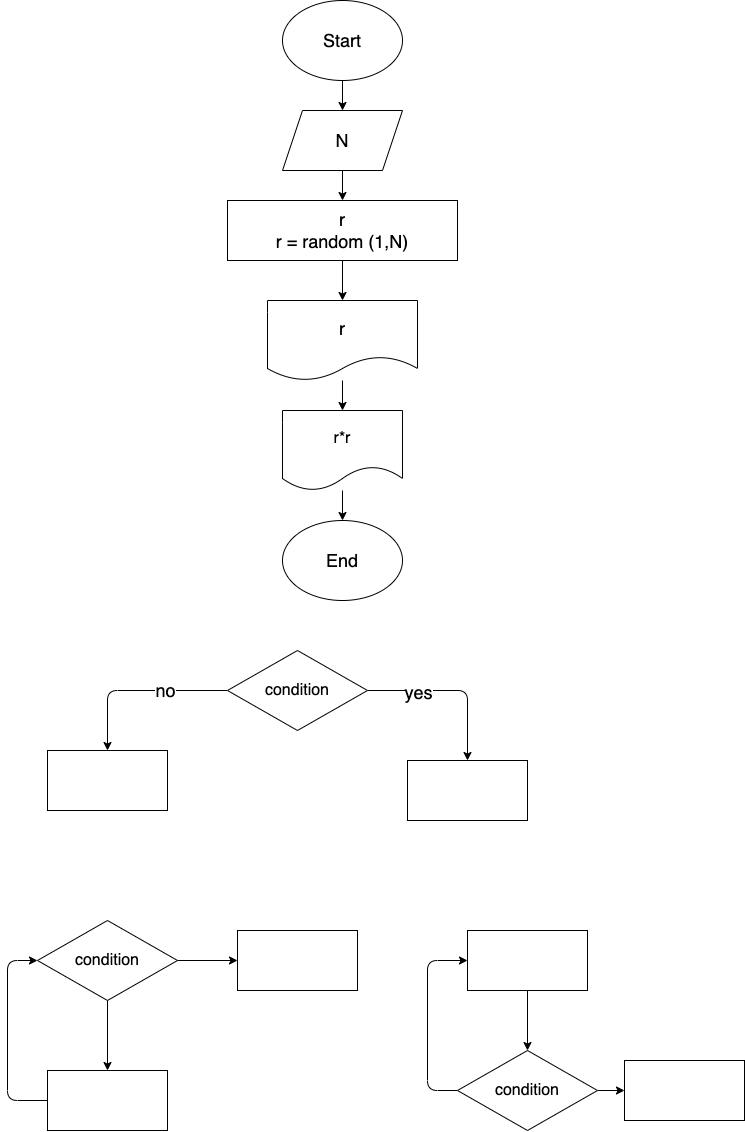

The diagram above was exported from draw.io. Its source (the exported page's mxGraphModel, read from the mxfile embedded in the PNG):
<mxGraphModel dx="832" dy="1614" grid="1" gridSize="10" guides="1" tooltips="1" connect="1" arrows="1" fold="1" page="1" pageScale="1" pageWidth="827" pageHeight="1169" math="0" shadow="0">
  <root>
    <mxCell id="0" />
    <mxCell id="1" parent="0" />
    <mxCell id="5" style="edgeStyle=none;html=1;entryX=0.5;entryY=0;entryDx=0;entryDy=0;fontSize=18;" parent="1" source="2" target="3" edge="1">
      <mxGeometry relative="1" as="geometry">
        <Array as="points">
          <mxPoint x="550" y="70" />
        </Array>
      </mxGeometry>
    </mxCell>
    <mxCell id="10" value="yes" style="edgeLabel;html=1;align=center;verticalAlign=middle;resizable=0;points=[];fontSize=18;" parent="5" vertex="1" connectable="0">
      <mxGeometry x="-0.4018" y="-2" relative="1" as="geometry">
        <mxPoint as="offset" />
      </mxGeometry>
    </mxCell>
    <mxCell id="7" style="edgeStyle=none;html=1;exitX=0;exitY=0.5;exitDx=0;exitDy=0;entryX=0.5;entryY=0;entryDx=0;entryDy=0;fontSize=18;" parent="1" source="2" target="4" edge="1">
      <mxGeometry relative="1" as="geometry">
        <Array as="points">
          <mxPoint x="190" y="70" />
        </Array>
      </mxGeometry>
    </mxCell>
    <mxCell id="11" value="no" style="edgeLabel;html=1;align=center;verticalAlign=middle;resizable=0;points=[];fontSize=18;" parent="7" vertex="1" connectable="0">
      <mxGeometry x="-0.2983" relative="1" as="geometry">
        <mxPoint as="offset" />
      </mxGeometry>
    </mxCell>
    <mxCell id="2" value="&lt;font size=&quot;3&quot;&gt;condition&lt;br&gt;&lt;/font&gt;" style="rhombus;whiteSpace=wrap;html=1;" parent="1" vertex="1">
      <mxGeometry x="310" y="30" width="140" height="80" as="geometry" />
    </mxCell>
    <mxCell id="3" value="" style="rounded=0;whiteSpace=wrap;html=1;fontSize=18;" parent="1" vertex="1">
      <mxGeometry x="490" y="140" width="120" height="60" as="geometry" />
    </mxCell>
    <mxCell id="4" value="" style="rounded=0;whiteSpace=wrap;html=1;fontSize=18;" parent="1" vertex="1">
      <mxGeometry x="130" y="130" width="120" height="60" as="geometry" />
    </mxCell>
    <mxCell id="15" style="edgeStyle=none;html=1;entryX=0.5;entryY=0;entryDx=0;entryDy=0;fontSize=18;" parent="1" source="12" target="14" edge="1">
      <mxGeometry relative="1" as="geometry" />
    </mxCell>
    <mxCell id="17" value="" style="edgeStyle=none;html=1;fontSize=18;" parent="1" source="12" target="13" edge="1">
      <mxGeometry relative="1" as="geometry" />
    </mxCell>
    <mxCell id="12" value="&lt;font size=&quot;3&quot;&gt;condition&lt;br&gt;&lt;/font&gt;" style="rhombus;whiteSpace=wrap;html=1;" parent="1" vertex="1">
      <mxGeometry x="120" y="300" width="140" height="80" as="geometry" />
    </mxCell>
    <mxCell id="13" value="" style="rounded=0;whiteSpace=wrap;html=1;fontSize=18;" parent="1" vertex="1">
      <mxGeometry x="320" y="310" width="120" height="60" as="geometry" />
    </mxCell>
    <mxCell id="16" style="edgeStyle=none;html=1;entryX=0;entryY=0.5;entryDx=0;entryDy=0;fontSize=18;" parent="1" source="14" target="12" edge="1">
      <mxGeometry relative="1" as="geometry">
        <Array as="points">
          <mxPoint x="90" y="480" />
          <mxPoint x="90" y="340" />
        </Array>
      </mxGeometry>
    </mxCell>
    <mxCell id="14" value="" style="rounded=0;whiteSpace=wrap;html=1;fontSize=18;" parent="1" vertex="1">
      <mxGeometry x="130" y="450" width="120" height="60" as="geometry" />
    </mxCell>
    <mxCell id="21" style="edgeStyle=none;html=1;entryX=0;entryY=0.5;entryDx=0;entryDy=0;fontSize=18;" parent="1" source="18" target="19" edge="1">
      <mxGeometry relative="1" as="geometry">
        <Array as="points">
          <mxPoint x="510" y="470" />
          <mxPoint x="510" y="340" />
        </Array>
      </mxGeometry>
    </mxCell>
    <mxCell id="25" value="" style="edgeStyle=none;html=1;fontSize=18;" parent="1" source="18" target="22" edge="1">
      <mxGeometry relative="1" as="geometry" />
    </mxCell>
    <mxCell id="18" value="&lt;font size=&quot;3&quot;&gt;condition&lt;br&gt;&lt;/font&gt;" style="rhombus;whiteSpace=wrap;html=1;" parent="1" vertex="1">
      <mxGeometry x="540" y="430" width="140" height="80" as="geometry" />
    </mxCell>
    <mxCell id="20" style="edgeStyle=none;html=1;entryX=0.5;entryY=0;entryDx=0;entryDy=0;fontSize=18;" parent="1" source="19" target="18" edge="1">
      <mxGeometry relative="1" as="geometry" />
    </mxCell>
    <mxCell id="19" value="" style="rounded=0;whiteSpace=wrap;html=1;fontSize=18;" parent="1" vertex="1">
      <mxGeometry x="550" y="310" width="120" height="60" as="geometry" />
    </mxCell>
    <mxCell id="22" value="" style="rounded=0;whiteSpace=wrap;html=1;fontSize=18;" parent="1" vertex="1">
      <mxGeometry x="707" y="440" width="120" height="60" as="geometry" />
    </mxCell>
    <mxCell id="30" value="" style="edgeStyle=none;html=1;fontSize=18;" parent="1" source="26" target="29" edge="1">
      <mxGeometry relative="1" as="geometry" />
    </mxCell>
    <mxCell id="26" value="Start" style="ellipse;whiteSpace=wrap;html=1;fontSize=18;" parent="1" vertex="1">
      <mxGeometry x="365" y="-620" width="120" height="80" as="geometry" />
    </mxCell>
    <mxCell id="33" value="" style="edgeStyle=none;html=1;fontSize=18;" parent="1" source="27" target="32" edge="1">
      <mxGeometry relative="1" as="geometry" />
    </mxCell>
    <mxCell id="27" value="r&lt;br&gt;r = random (1,N)" style="rounded=0;whiteSpace=wrap;html=1;fontSize=18;" parent="1" vertex="1">
      <mxGeometry x="310" y="-420" width="230" height="60" as="geometry" />
    </mxCell>
    <mxCell id="31" value="" style="edgeStyle=none;html=1;fontSize=18;" parent="1" source="29" target="27" edge="1">
      <mxGeometry relative="1" as="geometry" />
    </mxCell>
    <mxCell id="29" value="N" style="shape=parallelogram;perimeter=parallelogramPerimeter;whiteSpace=wrap;html=1;fixedSize=1;fontSize=18;" parent="1" vertex="1">
      <mxGeometry x="365" y="-510" width="120" height="60" as="geometry" />
    </mxCell>
    <mxCell id="35" value="" style="edgeStyle=none;html=1;fontSize=18;" parent="1" source="32" edge="1">
      <mxGeometry relative="1" as="geometry">
        <mxPoint x="425" y="-210.00000000000023" as="targetPoint" />
      </mxGeometry>
    </mxCell>
    <mxCell id="32" value="r" style="shape=document;whiteSpace=wrap;html=1;boundedLbl=1;fontSize=18;" parent="1" vertex="1">
      <mxGeometry x="350" y="-320" width="150" height="80" as="geometry" />
    </mxCell>
    <mxCell id="38" value="" style="edgeStyle=none;html=1;fontSize=18;" edge="1" parent="1" source="36" target="37">
      <mxGeometry relative="1" as="geometry" />
    </mxCell>
    <mxCell id="36" value="&lt;font size=&quot;3&quot;&gt;r*r&lt;br&gt;&lt;/font&gt;" style="shape=document;whiteSpace=wrap;html=1;boundedLbl=1;" vertex="1" parent="1">
      <mxGeometry x="365" y="-210" width="120" height="80" as="geometry" />
    </mxCell>
    <mxCell id="37" value="End" style="ellipse;whiteSpace=wrap;html=1;fontSize=18;" vertex="1" parent="1">
      <mxGeometry x="365" y="-100" width="120" height="80" as="geometry" />
    </mxCell>
  </root>
</mxGraphModel>